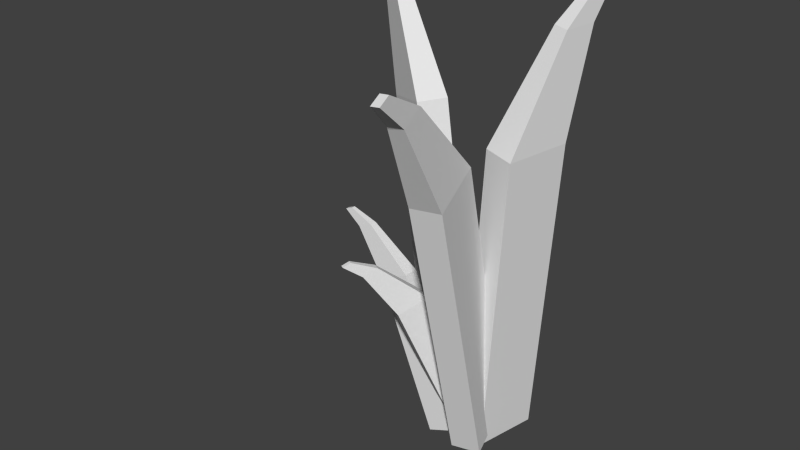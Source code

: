 # Source: Grass.blend  (saved by Blender 2.72.0; exported with 4.5.12 LTS)
import bpy
from mathutils import Matrix  # noqa: F401  (used for matrix-valued properties, if any)

bpy.ops.wm.read_factory_settings(use_empty=True)
scene = bpy.context.scene
scene.name = 'Scene'

# ---- collections
col_collection_1 = bpy.data.collections.new('Collection 1'); scene.collection.children.link(col_collection_1)

# ---- materials (node trees are filled in below, after node groups)
mat_material = bpy.data.materials.new('Material')
mat_material.alpha_threshold = 0.0
mat_material.use_transparent_shadow = False
mat_material.roughness = 0.5
mat_material.line_color = (0.0, 0.0, 0.0, 1.0)

# ---- material node trees

# ---- world
world_world = bpy.data.worlds.new('World'); scene.world = world_world
world_world.color = (0.05088, 0.05088, 0.05088)
world_world.use_sun_shadow = False
world_world.sun_shadow_jitter_overblur = 0.0
world_world.cycles.sampling_method = 'MANUAL'
world_world.cycles.sample_map_resolution = 256

# ---- meshes
me_cube = bpy.data.meshes.new('Cube')
me_cube.from_pydata([(0.08029, -0.02982, -0.0004054), (0.05123, -0.02297, 0.003026), (0.06584, 0.03775, 0.005608), (0.0949, 0.0309, 0.002176), (0.1127, -0.05106, 0.316), (0.0836, -0.04421, 0.3195), (0.09821, 0.01651, 0.322), (0.1273, 0.009662, 0.3186), (0.1354, 0.02682, 0.4218), (0.1214, 0.03012, 0.4235), (0.1144, 0.0008822, 0.4222), (0.1284, -0.002413, 0.4206), (0.1374, 0.03205, 0.4583), (0.1301, 0.03379, 0.4591), (0.1338, 0.0492, 0.4598), (0.1411, 0.04747, 0.4589), (-0.1296, 0.07689, 0.4355), (-0.1336, 0.0704, 0.4353), (-0.1205, 0.06217, 0.4388), (-0.1165, 0.06866, 0.4391), (-0.07647, 0.04913, 0.4125), (-0.08407, 0.03683, 0.412), (-0.1089, 0.05243, 0.4052), (-0.1013, 0.06473, 0.4057), (-0.05694, 0.05053, 0.3117), (-0.07271, 0.02498, 0.3106), (-0.02114, -0.007441, 0.3246), (-0.005373, 0.01811, 0.3257), (0.009961, 0.02248, 0.001265), (-0.005808, -0.003073, 0.0001763), (0.04576, -0.03549, 0.01422), (0.06153, -0.009935, 0.01531), (0.05593, 0.003733, 0.01037), (0.06959, -0.003643, 0.01089), (0.05583, -0.03003, -0.001697), (0.04217, -0.02265, -0.002218), (0.02094, -0.05038, 0.1621), (0.0346, -0.05775, 0.1626), (0.02083, -0.08414, 0.15), (0.007173, -0.07676, 0.1495), (-0.005525, -0.1057, 0.1936), (0.001052, -0.1092, 0.1938), (0.00768, -0.0965, 0.1999), (0.001103, -0.09295, 0.1997), (-0.00948, -0.1156, 0.2094), (-0.006012, -0.1175, 0.2095), (-0.009507, -0.1242, 0.2063), (-0.01298, -0.1223, 0.2062), (0.06569, -0.01771, 0.01681), (0.05078, -0.02203, 0.01746), (0.04174, 0.007961, 0.00951), (0.05665, 0.01228, 0.008862), (0.0608, 0.0231, 0.1764), (0.04589, 0.01878, 0.1771), (0.03685, 0.04877, 0.1691), (0.05176, 0.05309, 0.1685), (0.04302, 0.076, 0.2169), (0.03584, 0.07392, 0.2172), (0.0402, 0.05948, 0.221), (0.04737, 0.06156, 0.2207), (0.03975, 0.08351, 0.2341), (0.03597, 0.08241, 0.2342), (0.03367, 0.09003, 0.2322), (0.03746, 0.09112, 0.2321), (0.04558, 0.006176, 0.01847), (0.0738, 0.01322, 0.01901), (0.08815, -0.04295, 0.001615), (0.05992, -0.04999, 0.001074), (0.06173, -0.08123, 0.3141), (0.08995, -0.07419, 0.3146), (0.1043, -0.1304, 0.2972), (0.07607, -0.1374, 0.2967), (0.09381, -0.1841, 0.3851), (0.1074, -0.1807, 0.3854), (0.1005, -0.1537, 0.3938), (0.0869, -0.1571, 0.3935), (0.1005, -0.1995, 0.4167), (0.1076, -0.1977, 0.4168), (0.1113, -0.212, 0.4124), (0.1041, -0.2138, 0.4122), (0.05464, -0.02344, 0.009055), (0.05505, -0.03897, 0.009223), (0.02517, -0.03989, -0.003046), (0.02476, -0.02437, -0.003214), (-0.007962, -0.02344, 0.1615), (-0.007552, -0.03897, 0.1617), (-0.03743, -0.03989, 0.1494), (-0.03784, -0.02437, 0.1492), (-0.06871, -0.02873, 0.1936), (-0.06851, -0.0362, 0.1937), (-0.05412, -0.03576, 0.1996), (-0.05432, -0.02828, 0.1995), (-0.07911, -0.0306, 0.2095), (-0.07901, -0.03454, 0.2096), (-0.08659, -0.03478, 0.2064), (-0.0867, -0.03083, 0.2064)], [], [(4, 5, 1, 0), (5, 6, 2, 1), (6, 7, 3, 2), (7, 4, 0, 3), (0, 1, 2, 3), (5, 4, 11, 10), (11, 8, 15, 12), (7, 6, 9, 8), (6, 5, 10, 9), (4, 7, 8, 11), (15, 14, 13, 12), (8, 9, 14, 15), (9, 10, 13, 14), (10, 11, 12, 13), (21, 20, 19, 18), (22, 21, 18, 17), (23, 22, 17, 16), (16, 17, 18, 19), (27, 24, 23, 20), (25, 26, 21, 22), (24, 25, 22, 23), (20, 23, 16, 19), (26, 27, 20, 21), (31, 30, 29, 28), (24, 27, 31, 28), (25, 24, 28, 29), (26, 25, 29, 30), (27, 26, 30, 31), (36, 37, 33, 32), (37, 38, 34, 33), (38, 39, 35, 34), (39, 36, 32, 35), (32, 33, 34, 35), (37, 36, 43, 42), (43, 40, 47, 44), (39, 38, 41, 40), (38, 37, 42, 41), (36, 39, 40, 43), (47, 46, 45, 44), (40, 41, 46, 47), (41, 42, 45, 46), (42, 43, 44, 45), (52, 53, 49, 48), (53, 54, 50, 49), (54, 55, 51, 50), (55, 52, 48, 51), (48, 49, 50, 51), (53, 52, 59, 58), (59, 56, 63, 60), (55, 54, 57, 56), (54, 53, 58, 57), (52, 55, 56, 59), (63, 62, 61, 60), (56, 57, 62, 63), (57, 58, 61, 62), (58, 59, 60, 61), (68, 69, 65, 64), (69, 70, 66, 65), (70, 71, 67, 66), (71, 68, 64, 67), (64, 65, 66, 67), (69, 68, 75, 74), (75, 72, 79, 76), (71, 70, 73, 72), (70, 69, 74, 73), (68, 71, 72, 75), (79, 78, 77, 76), (72, 73, 78, 79), (73, 74, 77, 78), (74, 75, 76, 77), (84, 85, 81, 80), (85, 86, 82, 81), (86, 87, 83, 82), (87, 84, 80, 83), (80, 81, 82, 83), (85, 84, 91, 90), (91, 88, 95, 92), (87, 86, 89, 88), (86, 85, 90, 89), (84, 87, 88, 91), (95, 94, 93, 92), (88, 89, 94, 95), (89, 90, 93, 94), (90, 91, 92, 93)])
_uv = me_cube.uv_layers.new(name='UVMap')
_uv.uv.foreach_set('vector', [0.6292, 0.6208, 0.6217, 0.6213, 0.6217, 0.5775, 0.6292, 0.577, 0.4781, 0.6132, 0.4935, 0.6119, 0.5011, 0.6909, 0.4857, 0.6921, 0.5862, 0.6126, 0.5936, 0.6127, 0.5936, 0.6917, 0.5862, 0.6915, 0.4699, 0.6561, 0.4545, 0.6549, 0.4626, 0.577, 0.4781, 0.5782, 0.4697, 0.6915, 0.477, 0.6912, 0.477, 0.7065, 0.4697, 0.7068, 0.6217, 0.6213, 0.6292, 0.6208, 0.6284, 0.6464, 0.6248, 0.6466, 0.4658, 0.6812, 0.4732, 0.6818, 0.4781, 0.6912, 0.4742, 0.6909, 0.5936, 0.6127, 0.5862, 0.6126, 0.589, 0.5866, 0.5926, 0.5867, 0.4935, 0.6119, 0.4781, 0.6132, 0.489, 0.5869, 0.4964, 0.5863, 0.4545, 0.6549, 0.4699, 0.6561, 0.4732, 0.6818, 0.4658, 0.6812, 0.6286, 0.6624, 0.6267, 0.6625, 0.6264, 0.6592, 0.6283, 0.6591, 0.5926, 0.5867, 0.589, 0.5866, 0.5907, 0.577, 0.5926, 0.5771, 0.4964, 0.5863, 0.489, 0.5869, 0.4972, 0.5773, 0.5011, 0.577, 0.6248, 0.6466, 0.6284, 0.6464, 0.6283, 0.6591, 0.6264, 0.6592, 0.5286, 0.5691, 0.5259, 0.5675, 0.5323, 0.5564, 0.5337, 0.5573, 0.5336, 0.5648, 0.5286, 0.5691, 0.5337, 0.5573, 0.5364, 0.5551, 0.4395, 0.6693, 0.443, 0.6696, 0.443, 0.676, 0.4412, 0.6759, 0.5349, 0.5542, 0.5364, 0.5551, 0.5337, 0.5573, 0.5323, 0.5564, 0.4513, 0.6334, 0.465, 0.6346, 0.4684, 0.6606, 0.4618, 0.66, 0.5325, 0.5864, 0.5221, 0.5953, 0.5286, 0.5691, 0.5336, 0.5648, 0.5593, 0.5775, 0.5527, 0.5784, 0.5569, 0.5546, 0.5601, 0.5542, 0.4618, 0.66, 0.4684, 0.6606, 0.4729, 0.6701, 0.4694, 0.6697, 0.5221, 0.5953, 0.5165, 0.5918, 0.5259, 0.5675, 0.5286, 0.5691, 0.4199, 0.6839, 0.4124, 0.684, 0.4124, 0.6685, 0.4199, 0.6684, 0.465, 0.6346, 0.4513, 0.6334, 0.4592, 0.5542, 0.4729, 0.5555, 0.5527, 0.5784, 0.5593, 0.5775, 0.5601, 0.6547, 0.5535, 0.6556, 0.5221, 0.5953, 0.5325, 0.5864, 0.5364, 0.6408, 0.526, 0.6497, 0.5364, 0.7289, 0.5297, 0.7284, 0.5297, 0.6497, 0.5364, 0.6502, 0.1562, 0.9249, 0.1527, 0.924, 0.1546, 0.8864, 0.1581, 0.8873, 0.1303, 0.9034, 0.1378, 0.9031, 0.1412, 0.9438, 0.1337, 0.9441, 0.1631, 0.9146, 0.1593, 0.9142, 0.1581, 0.8933, 0.1619, 0.8937, 0.225, 0.815, 0.2175, 0.8149, 0.2217, 0.7749, 0.2293, 0.775, 0.1593, 0.8864, 0.1631, 0.8868, 0.1619, 0.8937, 0.1581, 0.8933, 0.1527, 0.924, 0.1562, 0.9249, 0.1581, 0.9343, 0.1564, 0.9339, 0.2232, 0.828, 0.2268, 0.8281, 0.2293, 0.8328, 0.2273, 0.8328, 0.1593, 0.9142, 0.1631, 0.9146, 0.1621, 0.9237, 0.1602, 0.9235, 0.1378, 0.9031, 0.1303, 0.9034, 0.1354, 0.8903, 0.139, 0.8901, 0.2175, 0.8149, 0.225, 0.815, 0.2268, 0.8281, 0.2232, 0.828, 0.1012, 0.89, 0.1021, 0.8903, 0.1015, 0.8923, 0.1006, 0.8919, 0.1602, 0.9235, 0.1621, 0.9237, 0.1613, 0.9286, 0.1604, 0.9285, 0.139, 0.8901, 0.1354, 0.8903, 0.1393, 0.8856, 0.1412, 0.8855, 0.1021, 0.8966, 0.1004, 0.896, 0.1006, 0.8919, 0.1015, 0.8923, 0.2385, 0.8721, 0.2423, 0.8726, 0.2436, 0.9046, 0.2398, 0.9041, 0.2798, 0.8586, 0.2874, 0.858, 0.2916, 0.8988, 0.284, 0.8994, 0.238, 0.8906, 0.2344, 0.8903, 0.2349, 0.8498, 0.2385, 0.8501, 0.2991, 0.8814, 0.2916, 0.8808, 0.2951, 0.8398, 0.3025, 0.8405, 0.1588, 0.8535, 0.1627, 0.8535, 0.1627, 0.8615, 0.1588, 0.8615, 0.2423, 0.8726, 0.2385, 0.8721, 0.2408, 0.8576, 0.2426, 0.8579, 0.2967, 0.8945, 0.3004, 0.8948, 0.3025, 0.8997, 0.3006, 0.8995, 0.2344, 0.8903, 0.238, 0.8906, 0.238, 0.903, 0.2362, 0.9029, 0.2874, 0.858, 0.2798, 0.8586, 0.2855, 0.8449, 0.2892, 0.8446, 0.2916, 0.8808, 0.2991, 0.8814, 0.3004, 0.8948, 0.2967, 0.8945, 0.2426, 0.8498, 0.2436, 0.85, 0.2431, 0.8512, 0.2422, 0.8511, 0.2362, 0.9029, 0.238, 0.903, 0.2385, 0.907, 0.2376, 0.907, 0.2892, 0.8446, 0.2855, 0.8449, 0.2897, 0.8399, 0.2916, 0.8398, 0.2426, 0.8579, 0.2408, 0.8576, 0.2422, 0.8511, 0.2431, 0.8512, 0.2111, 0.3912, 0.218, 0.3903, 0.22, 0.4626, 0.2131, 0.4636, 0.1403, 0.4063, 0.1548, 0.4055, 0.1627, 0.4813, 0.1482, 0.4821, 0.2112, 0.4887, 0.2185, 0.4887, 0.2184, 0.524, 0.2111, 0.524, 0.1771, 0.4492, 0.1627, 0.4482, 0.1695, 0.3715, 0.1838, 0.3726, 0.2185, 0.5374, 0.2112, 0.5375, 0.2111, 0.524, 0.2184, 0.524, 0.218, 0.3903, 0.2111, 0.3912, 0.2167, 0.372, 0.22, 0.3715, 0.1727, 0.4735, 0.1796, 0.474, 0.1838, 0.483, 0.1802, 0.4828, 0.2185, 0.4887, 0.2112, 0.4887, 0.2131, 0.4725, 0.2166, 0.4725, 0.1548, 0.4055, 0.1403, 0.4063, 0.1511, 0.381, 0.158, 0.3806, 0.1627, 0.4482, 0.1771, 0.4492, 0.1796, 0.474, 0.1727, 0.4735, 0.097, 0.4869, 0.09882, 0.4867, 0.09907, 0.4903, 0.09724, 0.4905, 0.2166, 0.4725, 0.2131, 0.4725, 0.2139, 0.4636, 0.2157, 0.4636, 0.158, 0.3806, 0.1511, 0.381, 0.159, 0.3717, 0.1627, 0.3715, 0.09907, 0.4959, 0.09561, 0.4963, 0.09724, 0.4905, 0.09907, 0.4903, 0.1097, 0.8551, 0.1059, 0.8552, 0.1059, 0.8161, 0.1097, 0.816, 0.1851, 0.8316, 0.1921, 0.8283, 0.1951, 0.8557, 0.1881, 0.8591, 0.1097, 0.8268, 0.1136, 0.827, 0.1136, 0.8646, 0.1097, 0.8645, 0.2258, 0.8389, 0.2177, 0.8381, 0.2218, 0.7973, 0.2298, 0.7981, 0.1407, 0.8246, 0.1368, 0.8248, 0.1368, 0.8172, 0.1407, 0.8169, 0.1059, 0.8552, 0.1097, 0.8551, 0.1079, 0.8655, 0.106, 0.8655, 0.2235, 0.8518, 0.2273, 0.8521, 0.2298, 0.857, 0.2278, 0.8568, 0.1136, 0.827, 0.1097, 0.8268, 0.1104, 0.816, 0.1123, 0.8161, 0.1921, 0.8283, 0.1851, 0.8316, 0.1898, 0.8193, 0.1931, 0.8176, 0.2177, 0.8381, 0.2258, 0.8389, 0.2273, 0.8521, 0.2235, 0.8518, 0.1946, 0.8124, 0.1951, 0.813, 0.1933, 0.8139, 0.1929, 0.8133, 0.1459, 0.8169, 0.1478, 0.817, 0.1478, 0.8213, 0.1468, 0.8213, 0.1931, 0.8176, 0.1898, 0.8193, 0.1933, 0.8139, 0.1951, 0.813, 0.1898, 0.8193, 0.1888, 0.8181, 0.1929, 0.8133, 0.1933, 0.8139])
me_cube.materials.append(mat_material)
me_cube.use_remesh_preserve_volume = False
me_cube.use_remesh_preserve_attributes = False
me_cube.use_mirror_vertex_groups = False
me_cube.update()

# ---- objects
ob_cube = bpy.data.objects.new('Cube', me_cube)

# ---- transforms, parenting, visibility, modifiers, constraints
ob_cube.location = (0.0, 0.0, 0.0)
ob_cube.scale = (3.685, 3.685, 3.685)
ob_cube.lock_rotations_4d = False
ob_cube.empty_display_type = 'ARROWS'
ob_cube.lineart.crease_threshold = 0.0

# ---- collection membership
col_collection_1.objects.link(ob_cube)

# ---- scene / render settings (as saved in the file)
scene.frame_start = 1; scene.frame_end = 250; scene.frame_set(1)
scene.render.engine = 'BLENDER_EEVEE_NEXT'
scene.render.resolution_percentage = 50
scene.render.dither_intensity = 0.0
scene.cycles.use_denoising = False
scene.cycles.samples = 10
scene.cycles.sampling_pattern = 'TABULATED_SOBOL'
scene.cycles.light_sampling_threshold = 0.0
scene.cycles.use_adaptive_sampling = False
scene.cycles.use_light_tree = False
scene.cycles.blur_glossy = 0.0
scene.cycles.pixel_filter_type = 'GAUSSIAN'
scene.cycles.sample_clamp_indirect = 0.0
scene.view_settings.view_transform = 'Standard'
bpy.context.view_layer.update()

# ---- added for rendering (the .blend has no active camera and no usable light): camera, sun
cam_auto = bpy.data.cameras.new('AutoCamera')
cam_auto.lens = 50.0
cam_auto.sensor_width = 36.0
cam_auto.clip_end = 1000.0
ob_auto_camera = bpy.data.objects.new('AutoCamera', cam_auto)
scene.collection.objects.link(ob_auto_camera)
ob_auto_camera.location = (2.12359, -2.75756, 2.529)
ob_auto_camera.rotation_euler = (1.09748, -7.21219e-08, 0.694738)
scene.camera = ob_auto_camera
light_auto_sun = bpy.data.lights.new('AutoSun', 'SUN')
light_auto_sun.energy = 3.0
light_auto_sun.angle = 0.0523599
ob_auto_sun = bpy.data.objects.new('AutoSun', light_auto_sun)
scene.collection.objects.link(ob_auto_sun)
ob_auto_sun.rotation_euler = (0.872665, 0.174533, 0.523599)
bpy.context.view_layer.update()
